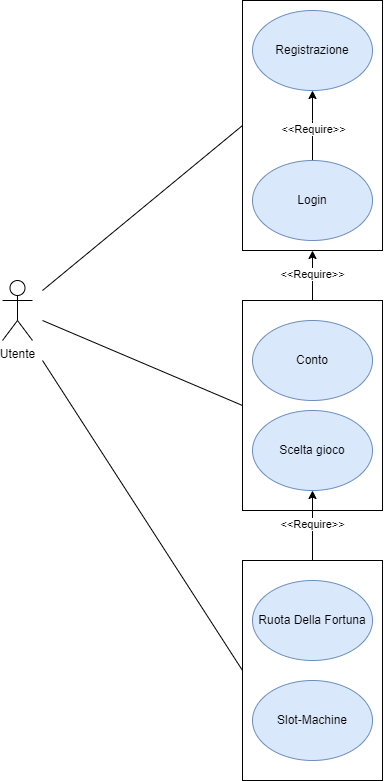

The diagram above was exported from draw.io. Its source (the exported page's mxGraphModel, read from the mxfile embedded in the PNG):
<mxGraphModel dx="1500" dy="819" grid="1" gridSize="10" guides="1" tooltips="1" connect="1" arrows="1" fold="1" page="1" pageScale="1" pageWidth="827" pageHeight="1169" math="0" shadow="0">
  <root>
    <mxCell id="0" />
    <mxCell id="1" parent="0" />
    <mxCell id="CEbIVmPTm86sD72LA_jy-1" value="Utente" style="shape=umlActor;verticalLabelPosition=bottom;verticalAlign=top;html=1;outlineConnect=0;fillColor=none;" vertex="1" parent="1">
      <mxGeometry x="20" y="320" width="30" height="60" as="geometry" />
    </mxCell>
    <mxCell id="CEbIVmPTm86sD72LA_jy-13" value="" style="rounded=0;whiteSpace=wrap;html=1;" vertex="1" parent="1">
      <mxGeometry x="260" y="40" width="140" height="250" as="geometry" />
    </mxCell>
    <mxCell id="CEbIVmPTm86sD72LA_jy-2" value="Registrazione" style="ellipse;whiteSpace=wrap;html=1;fillColor=#dae8fc;strokeColor=#6c8ebf;" vertex="1" parent="1">
      <mxGeometry x="270" y="50" width="120" height="80" as="geometry" />
    </mxCell>
    <mxCell id="CEbIVmPTm86sD72LA_jy-10" value="" style="endArrow=classic;html=1;rounded=0;exitX=0.5;exitY=0;exitDx=0;exitDy=0;entryX=0.5;entryY=1;entryDx=0;entryDy=0;" edge="1" parent="1" source="CEbIVmPTm86sD72LA_jy-3" target="CEbIVmPTm86sD72LA_jy-2">
      <mxGeometry width="50" height="50" relative="1" as="geometry">
        <mxPoint x="340" y="190" as="sourcePoint" />
        <mxPoint x="390" y="140" as="targetPoint" />
        <Array as="points">
          <mxPoint x="330" y="160" />
        </Array>
      </mxGeometry>
    </mxCell>
    <mxCell id="CEbIVmPTm86sD72LA_jy-11" value="&amp;lt;&amp;lt;Require&amp;gt;&amp;gt;" style="edgeLabel;html=1;align=center;verticalAlign=middle;resizable=0;points=[];" vertex="1" connectable="0" parent="CEbIVmPTm86sD72LA_jy-10">
      <mxGeometry x="-0.1143" relative="1" as="geometry">
        <mxPoint as="offset" />
      </mxGeometry>
    </mxCell>
    <mxCell id="CEbIVmPTm86sD72LA_jy-3" value="Login" style="ellipse;whiteSpace=wrap;html=1;fillColor=#dae8fc;strokeColor=#6c8ebf;" vertex="1" parent="1">
      <mxGeometry x="270" y="200" width="120" height="80" as="geometry" />
    </mxCell>
    <mxCell id="CEbIVmPTm86sD72LA_jy-17" value="" style="endArrow=none;html=1;rounded=0;entryX=0;entryY=0.5;entryDx=0;entryDy=0;" edge="1" parent="1" target="CEbIVmPTm86sD72LA_jy-13">
      <mxGeometry width="50" height="50" relative="1" as="geometry">
        <mxPoint x="60" y="330" as="sourcePoint" />
        <mxPoint x="220" y="140" as="targetPoint" />
      </mxGeometry>
    </mxCell>
    <mxCell id="CEbIVmPTm86sD72LA_jy-18" value="" style="rounded=0;whiteSpace=wrap;html=1;" vertex="1" parent="1">
      <mxGeometry x="260" y="340" width="140" height="210" as="geometry" />
    </mxCell>
    <mxCell id="CEbIVmPTm86sD72LA_jy-4" value="Conto" style="ellipse;whiteSpace=wrap;html=1;fillColor=#dae8fc;strokeColor=#6c8ebf;" vertex="1" parent="1">
      <mxGeometry x="270" y="360" width="120" height="80" as="geometry" />
    </mxCell>
    <mxCell id="CEbIVmPTm86sD72LA_jy-5" value="Scelta gioco" style="ellipse;whiteSpace=wrap;html=1;fillColor=#dae8fc;strokeColor=#6c8ebf;" vertex="1" parent="1">
      <mxGeometry x="270" y="450" width="120" height="80" as="geometry" />
    </mxCell>
    <mxCell id="CEbIVmPTm86sD72LA_jy-19" value="" style="rounded=0;whiteSpace=wrap;html=1;" vertex="1" parent="1">
      <mxGeometry x="260" y="600" width="140" height="220" as="geometry" />
    </mxCell>
    <mxCell id="CEbIVmPTm86sD72LA_jy-6" value="Ruota Della Fortuna" style="ellipse;whiteSpace=wrap;html=1;fillColor=#dae8fc;strokeColor=#6c8ebf;" vertex="1" parent="1">
      <mxGeometry x="270" y="620" width="120" height="80" as="geometry" />
    </mxCell>
    <mxCell id="CEbIVmPTm86sD72LA_jy-7" value="Slot-Machine" style="ellipse;whiteSpace=wrap;html=1;fillColor=#dae8fc;strokeColor=#6c8ebf;" vertex="1" parent="1">
      <mxGeometry x="270" y="720" width="120" height="80" as="geometry" />
    </mxCell>
    <mxCell id="CEbIVmPTm86sD72LA_jy-20" value="&amp;lt;&amp;lt;Require&amp;gt;&amp;gt;" style="endArrow=classic;html=1;rounded=0;entryX=0.5;entryY=1;entryDx=0;entryDy=0;exitX=0.5;exitY=0;exitDx=0;exitDy=0;" edge="1" parent="1" source="CEbIVmPTm86sD72LA_jy-18" target="CEbIVmPTm86sD72LA_jy-13">
      <mxGeometry width="50" height="50" relative="1" as="geometry">
        <mxPoint x="390" y="480" as="sourcePoint" />
        <mxPoint x="440" y="430" as="targetPoint" />
        <Array as="points" />
      </mxGeometry>
    </mxCell>
    <mxCell id="CEbIVmPTm86sD72LA_jy-21" value="&amp;lt;&amp;lt;Require&amp;gt;&amp;gt;" style="endArrow=classic;html=1;rounded=0;entryX=0.5;entryY=1;entryDx=0;entryDy=0;exitX=0.5;exitY=0;exitDx=0;exitDy=0;" edge="1" parent="1" source="CEbIVmPTm86sD72LA_jy-19" target="CEbIVmPTm86sD72LA_jy-5">
      <mxGeometry width="50" height="50" relative="1" as="geometry">
        <mxPoint x="290" y="620" as="sourcePoint" />
        <mxPoint x="340" y="570" as="targetPoint" />
      </mxGeometry>
    </mxCell>
    <mxCell id="CEbIVmPTm86sD72LA_jy-23" value="" style="endArrow=none;html=1;rounded=0;exitX=0;exitY=0.5;exitDx=0;exitDy=0;" edge="1" parent="1" source="CEbIVmPTm86sD72LA_jy-18">
      <mxGeometry width="50" height="50" relative="1" as="geometry">
        <mxPoint x="120" y="260" as="sourcePoint" />
        <mxPoint x="60" y="360" as="targetPoint" />
      </mxGeometry>
    </mxCell>
    <mxCell id="CEbIVmPTm86sD72LA_jy-24" value="" style="endArrow=none;html=1;rounded=0;exitX=0;exitY=0.5;exitDx=0;exitDy=0;" edge="1" parent="1" source="CEbIVmPTm86sD72LA_jy-19">
      <mxGeometry width="50" height="50" relative="1" as="geometry">
        <mxPoint x="20" y="270" as="sourcePoint" />
        <mxPoint x="60" y="400" as="targetPoint" />
      </mxGeometry>
    </mxCell>
  </root>
</mxGraphModel>